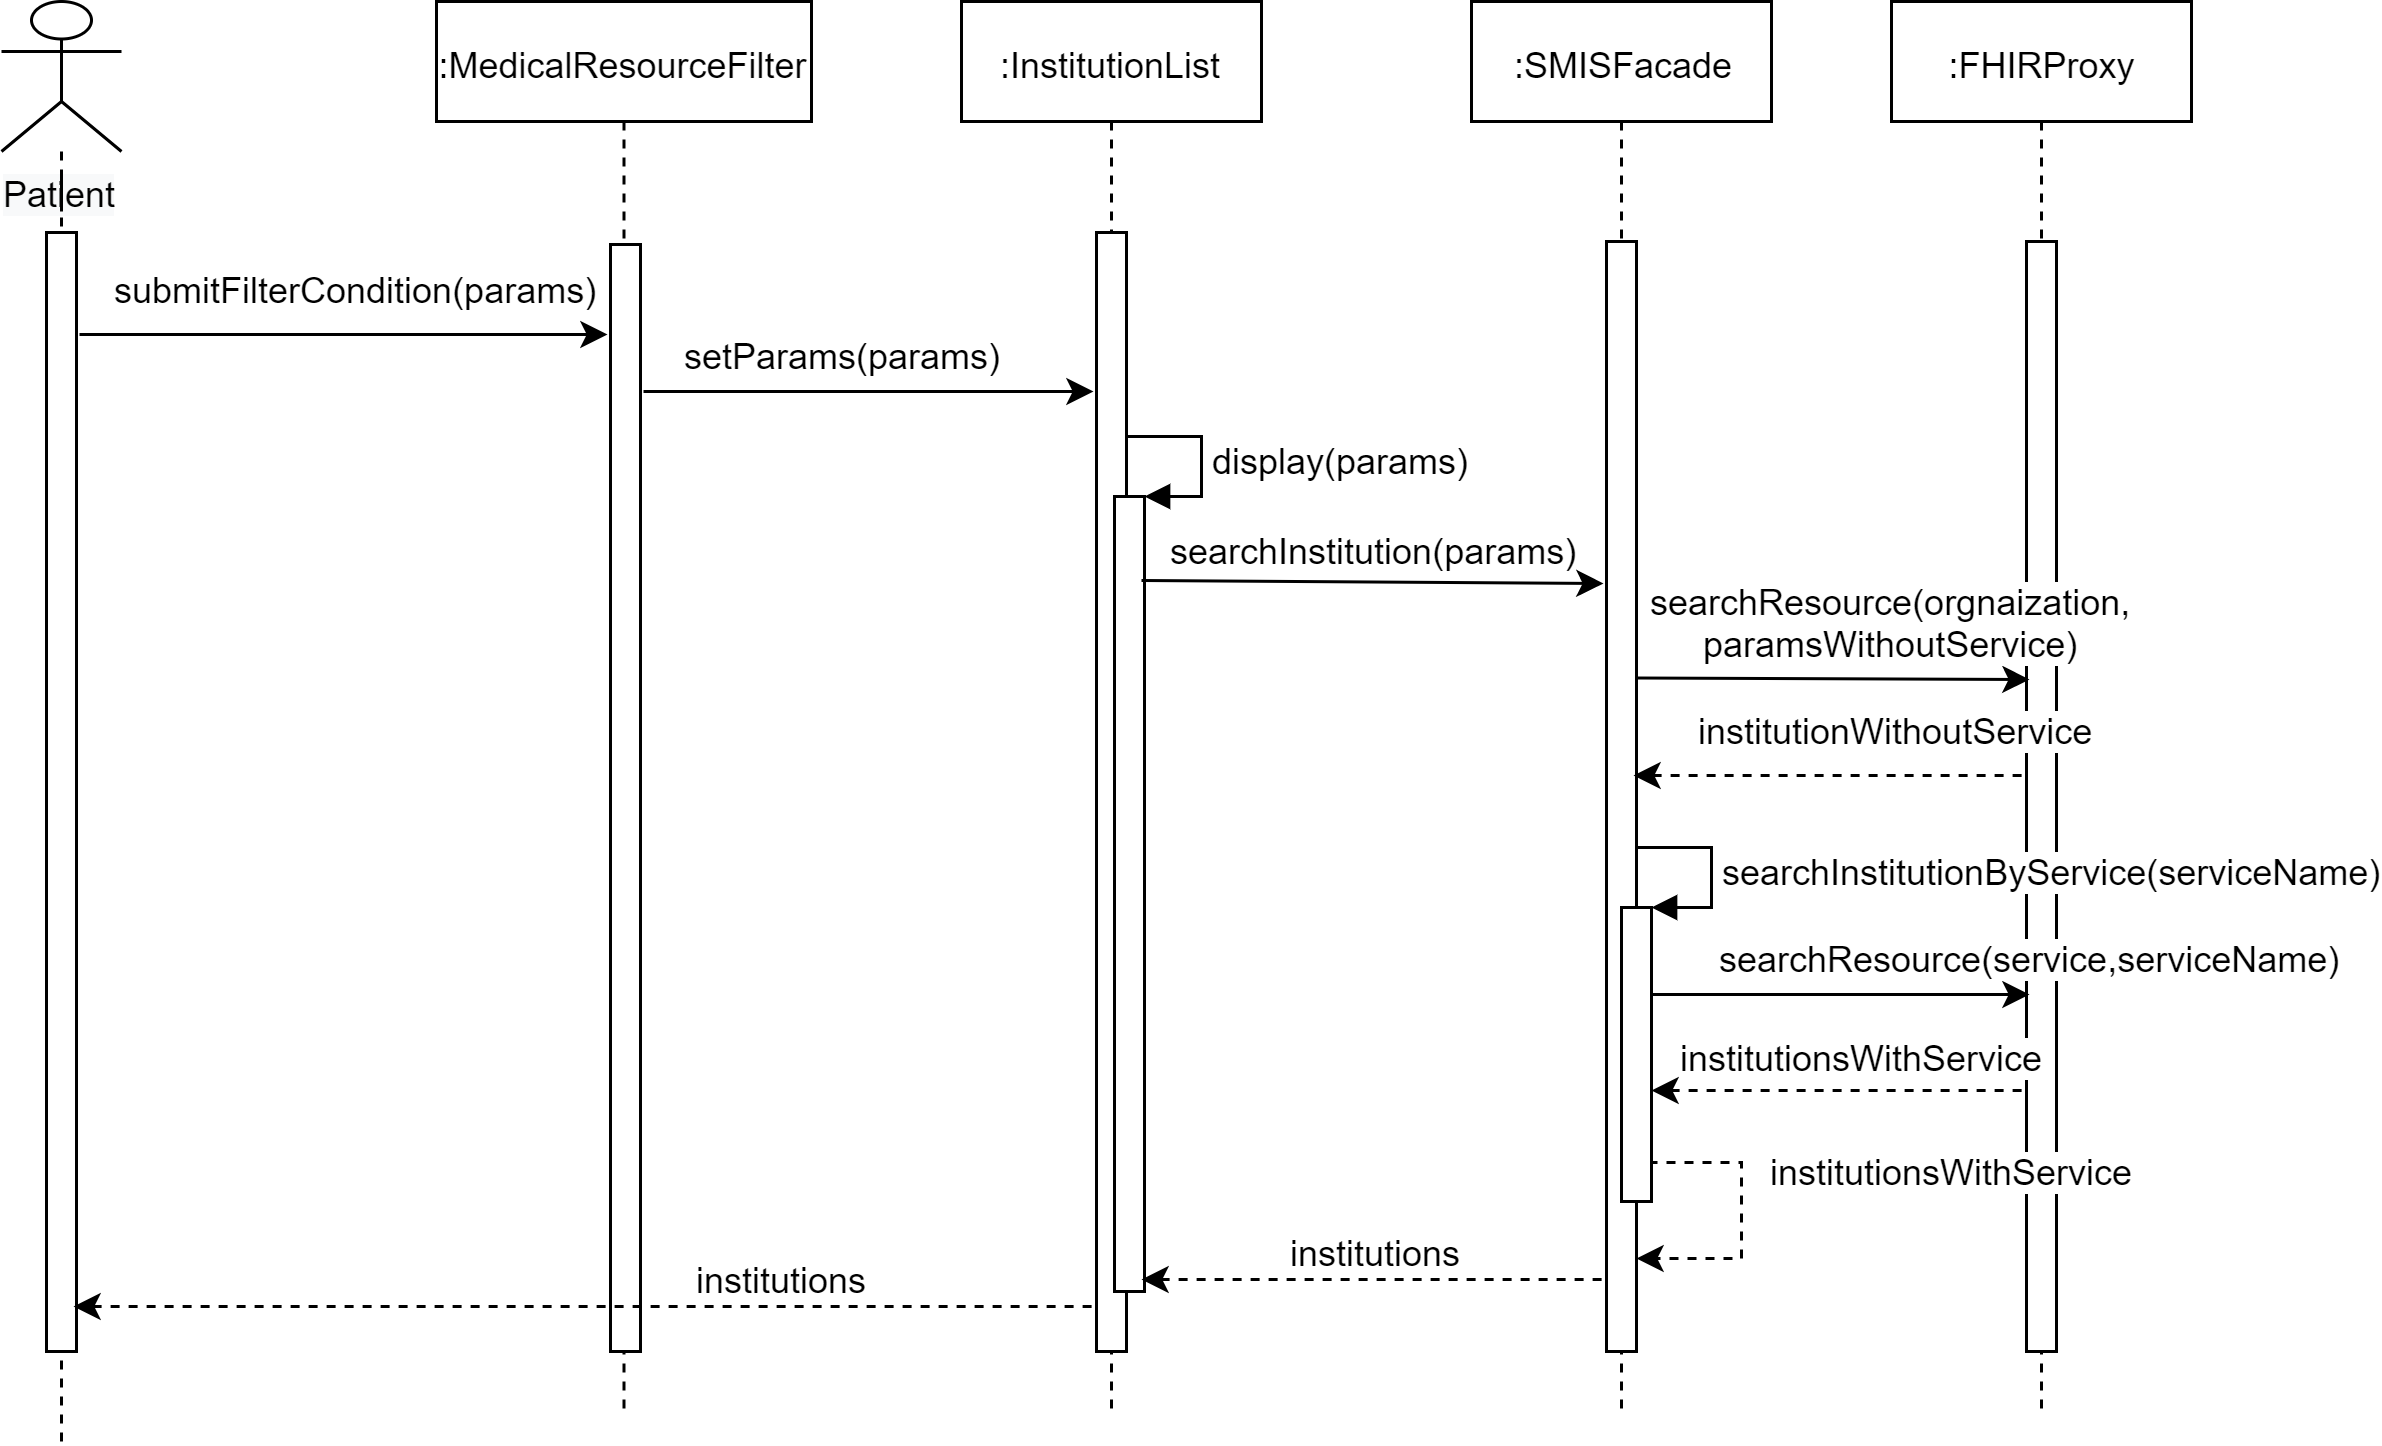

The diagram above was exported from draw.io. Its source (the exported page's mxGraphModel, read from the mxfile embedded in the PNG):
<mxGraphModel dx="1038" dy="536" grid="1" gridSize="10" guides="1" tooltips="1" connect="1" arrows="1" fold="1" page="1" pageScale="1" pageWidth="827" pageHeight="1169" math="0" shadow="0">
  <root>
    <mxCell id="0" />
    <mxCell id="1" parent="0" />
    <mxCell id="YDd7Jun9jc_D9vifvImo-1" value="&lt;span style=&quot;text-align: left ; background-color: rgb(248 , 249 , 250)&quot;&gt;Patient&lt;/span&gt;" style="shape=umlActor;verticalLabelPosition=bottom;labelBackgroundColor=#ffffff;verticalAlign=top;html=1;outlineConnect=0;" parent="1" vertex="1">
      <mxGeometry x="30" y="50" width="40" height="50" as="geometry" />
    </mxCell>
    <mxCell id="YDd7Jun9jc_D9vifvImo-2" value="" style="endArrow=classic;html=1;" parent="1" edge="1">
      <mxGeometry width="50" height="50" relative="1" as="geometry">
        <mxPoint x="56" y="161" as="sourcePoint" />
        <mxPoint x="232" y="161" as="targetPoint" />
      </mxGeometry>
    </mxCell>
    <mxCell id="YDd7Jun9jc_D9vifvImo-3" value="submitFilterCondition(params)" style="text;html=1;resizable=0;points=[];align=center;verticalAlign=middle;labelBackgroundColor=#ffffff;" parent="YDd7Jun9jc_D9vifvImo-2" vertex="1" connectable="0">
      <mxGeometry x="-0.2" y="2" relative="1" as="geometry">
        <mxPoint x="22" y="-14" as="offset" />
      </mxGeometry>
    </mxCell>
    <mxCell id="YDd7Jun9jc_D9vifvImo-6" value=":MedicalResourceFilter" style="shape=umlLifeline;perimeter=lifelinePerimeter;whiteSpace=wrap;html=1;container=1;collapsible=0;recursiveResize=0;outlineConnect=0;" parent="1" vertex="1">
      <mxGeometry x="175" y="50" width="125" height="470" as="geometry" />
    </mxCell>
    <mxCell id="YDd7Jun9jc_D9vifvImo-7" value="" style="rounded=0;whiteSpace=wrap;html=1;" parent="YDd7Jun9jc_D9vifvImo-6" vertex="1">
      <mxGeometry x="58" y="81" width="10" height="369" as="geometry" />
    </mxCell>
    <mxCell id="YDd7Jun9jc_D9vifvImo-12" value=":FHIRProxy" style="shape=umlLifeline;perimeter=lifelinePerimeter;whiteSpace=wrap;html=1;container=1;collapsible=0;recursiveResize=0;outlineConnect=0;" parent="1" vertex="1">
      <mxGeometry x="660" y="50" width="100" height="470" as="geometry" />
    </mxCell>
    <mxCell id="YDd7Jun9jc_D9vifvImo-13" value="" style="html=1;points=[];perimeter=orthogonalPerimeter;" parent="YDd7Jun9jc_D9vifvImo-12" vertex="1">
      <mxGeometry x="45" y="80" width="10" height="370" as="geometry" />
    </mxCell>
    <mxCell id="YDd7Jun9jc_D9vifvImo-9" value="" style="rounded=0;whiteSpace=wrap;html=1;" parent="1" vertex="1">
      <mxGeometry x="45" y="127" width="10" height="373" as="geometry" />
    </mxCell>
    <mxCell id="YDd7Jun9jc_D9vifvImo-16" style="edgeStyle=orthogonalEdgeStyle;rounded=0;orthogonalLoop=1;jettySize=auto;html=1;dashed=1;endArrow=none;endFill=0;" parent="1" target="YDd7Jun9jc_D9vifvImo-9" edge="1">
      <mxGeometry relative="1" as="geometry">
        <mxPoint x="50" y="350" as="targetPoint" />
        <mxPoint x="50" y="100" as="sourcePoint" />
      </mxGeometry>
    </mxCell>
    <mxCell id="YDd7Jun9jc_D9vifvImo-17" value="" style="endArrow=none;dashed=1;html=1;entryX=0.5;entryY=1;entryDx=0;entryDy=0;" parent="1" target="YDd7Jun9jc_D9vifvImo-9" edge="1">
      <mxGeometry width="50" height="50" relative="1" as="geometry">
        <mxPoint x="50" y="530" as="sourcePoint" />
        <mxPoint x="85" y="510" as="targetPoint" />
      </mxGeometry>
    </mxCell>
    <mxCell id="c1m4tCg2IuSuwssW4OGU-1" value=":InstitutionList" style="shape=umlLifeline;perimeter=lifelinePerimeter;whiteSpace=wrap;html=1;container=1;collapsible=0;recursiveResize=0;outlineConnect=0;" parent="1" vertex="1">
      <mxGeometry x="350" y="50" width="100" height="470" as="geometry" />
    </mxCell>
    <mxCell id="c1m4tCg2IuSuwssW4OGU-2" value="" style="rounded=0;whiteSpace=wrap;html=1;" parent="1" vertex="1">
      <mxGeometry x="395" y="127" width="10" height="373" as="geometry" />
    </mxCell>
    <mxCell id="c1m4tCg2IuSuwssW4OGU-3" value="" style="endArrow=classic;html=1;" parent="1" edge="1">
      <mxGeometry width="50" height="50" relative="1" as="geometry">
        <mxPoint x="244" y="180" as="sourcePoint" />
        <mxPoint x="394" y="180" as="targetPoint" />
      </mxGeometry>
    </mxCell>
    <mxCell id="c1m4tCg2IuSuwssW4OGU-4" value="setParams(params)" style="text;html=1;align=center;verticalAlign=middle;resizable=0;points=[];;labelBackgroundColor=#ffffff;" parent="c1m4tCg2IuSuwssW4OGU-3" vertex="1" connectable="0">
      <mxGeometry x="-0.4293" y="2" relative="1" as="geometry">
        <mxPoint x="23" y="-11" as="offset" />
      </mxGeometry>
    </mxCell>
    <mxCell id="c1m4tCg2IuSuwssW4OGU-5" value=":SMISFacade" style="shape=umlLifeline;perimeter=lifelinePerimeter;whiteSpace=wrap;html=1;container=1;collapsible=0;recursiveResize=0;outlineConnect=0;" parent="1" vertex="1">
      <mxGeometry x="520" y="50" width="100" height="470" as="geometry" />
    </mxCell>
    <mxCell id="c1m4tCg2IuSuwssW4OGU-6" value="" style="rounded=0;whiteSpace=wrap;html=1;" parent="c1m4tCg2IuSuwssW4OGU-5" vertex="1">
      <mxGeometry x="45" y="80" width="10" height="370" as="geometry" />
    </mxCell>
    <mxCell id="c1m4tCg2IuSuwssW4OGU-7" value="" style="html=1;points=[];perimeter=orthogonalPerimeter;" parent="1" vertex="1">
      <mxGeometry x="401" y="215" width="10" height="265" as="geometry" />
    </mxCell>
    <mxCell id="c1m4tCg2IuSuwssW4OGU-8" value="display(params)" style="edgeStyle=orthogonalEdgeStyle;html=1;align=left;spacingLeft=2;endArrow=block;rounded=0;entryX=1;entryY=0;" parent="1" target="c1m4tCg2IuSuwssW4OGU-7" edge="1">
      <mxGeometry relative="1" as="geometry">
        <mxPoint x="405" y="195" as="sourcePoint" />
        <Array as="points">
          <mxPoint x="430" y="195" />
        </Array>
      </mxGeometry>
    </mxCell>
    <mxCell id="c1m4tCg2IuSuwssW4OGU-9" value="" style="endArrow=classic;html=1;" parent="1" edge="1">
      <mxGeometry width="50" height="50" relative="1" as="geometry">
        <mxPoint x="410" y="243" as="sourcePoint" />
        <mxPoint x="564" y="244" as="targetPoint" />
      </mxGeometry>
    </mxCell>
    <mxCell id="c1m4tCg2IuSuwssW4OGU-10" value="searchInstitution(params)" style="text;html=1;align=center;verticalAlign=middle;resizable=0;points=[];;labelBackgroundColor=#ffffff;" parent="c1m4tCg2IuSuwssW4OGU-9" vertex="1" connectable="0">
      <mxGeometry x="-0.203" y="2" relative="1" as="geometry">
        <mxPoint x="16" y="-9" as="offset" />
      </mxGeometry>
    </mxCell>
    <mxCell id="c1m4tCg2IuSuwssW4OGU-11" value="" style="endArrow=classic;html=1;" parent="1" edge="1">
      <mxGeometry width="50" height="50" relative="1" as="geometry">
        <mxPoint x="575" y="275.5" as="sourcePoint" />
        <mxPoint x="706" y="276" as="targetPoint" />
      </mxGeometry>
    </mxCell>
    <mxCell id="c1m4tCg2IuSuwssW4OGU-12" value="searchResource(orgnaization,&lt;br&gt;paramsWithoutService)" style="text;html=1;align=center;verticalAlign=middle;resizable=0;points=[];;labelBackgroundColor=#ffffff;" parent="c1m4tCg2IuSuwssW4OGU-11" vertex="1" connectable="0">
      <mxGeometry x="-0.4686" y="-1" relative="1" as="geometry">
        <mxPoint x="50" y="-19.630000000000003" as="offset" />
      </mxGeometry>
    </mxCell>
    <mxCell id="c1m4tCg2IuSuwssW4OGU-25" style="edgeStyle=orthogonalEdgeStyle;rounded=0;orthogonalLoop=1;jettySize=auto;html=1;dashed=1;exitX=0.9;exitY=0.869;exitDx=0;exitDy=0;exitPerimeter=0;" parent="1" source="c1m4tCg2IuSuwssW4OGU-13" edge="1">
      <mxGeometry relative="1" as="geometry">
        <mxPoint x="575" y="469" as="targetPoint" />
        <Array as="points">
          <mxPoint x="610" y="437" />
          <mxPoint x="610" y="469" />
          <mxPoint x="575" y="469" />
        </Array>
      </mxGeometry>
    </mxCell>
    <mxCell id="c1m4tCg2IuSuwssW4OGU-13" value="" style="html=1;points=[];perimeter=orthogonalPerimeter;" parent="1" vertex="1">
      <mxGeometry x="570" y="352" width="10" height="98" as="geometry" />
    </mxCell>
    <mxCell id="c1m4tCg2IuSuwssW4OGU-14" value="&lt;span style=&quot;font-size: 12px ; text-align: center&quot;&gt;searchInstitutionByService(serviceName&lt;/span&gt;&lt;span style=&quot;font-size: 12px ; text-align: center&quot;&gt;)&lt;/span&gt;" style="edgeStyle=orthogonalEdgeStyle;html=1;align=left;spacingLeft=2;endArrow=block;rounded=0;entryX=1;entryY=0;" parent="1" target="c1m4tCg2IuSuwssW4OGU-13" edge="1">
      <mxGeometry relative="1" as="geometry">
        <mxPoint x="575" y="332" as="sourcePoint" />
        <Array as="points">
          <mxPoint x="600" y="332" />
        </Array>
      </mxGeometry>
    </mxCell>
    <mxCell id="c1m4tCg2IuSuwssW4OGU-15" value="" style="endArrow=none;dashed=1;html=1;startArrow=classic;startFill=1;" parent="1" edge="1">
      <mxGeometry width="50" height="50" relative="1" as="geometry">
        <mxPoint x="574" y="308" as="sourcePoint" />
        <mxPoint x="704" y="308" as="targetPoint" />
      </mxGeometry>
    </mxCell>
    <mxCell id="c1m4tCg2IuSuwssW4OGU-16" value="institutionWithoutService" style="text;html=1;align=center;verticalAlign=middle;resizable=0;points=[];;labelBackgroundColor=#ffffff;" parent="c1m4tCg2IuSuwssW4OGU-15" vertex="1" connectable="0">
      <mxGeometry x="-0.3867" y="-1" relative="1" as="geometry">
        <mxPoint x="47" y="-17" as="offset" />
      </mxGeometry>
    </mxCell>
    <mxCell id="c1m4tCg2IuSuwssW4OGU-20" value="" style="endArrow=classic;html=1;" parent="1" edge="1">
      <mxGeometry width="50" height="50" relative="1" as="geometry">
        <mxPoint x="580" y="381" as="sourcePoint" />
        <mxPoint x="706" y="381" as="targetPoint" />
      </mxGeometry>
    </mxCell>
    <mxCell id="c1m4tCg2IuSuwssW4OGU-21" value="searchResource(service,serviceName)" style="text;html=1;align=center;verticalAlign=middle;resizable=0;points=[];;labelBackgroundColor=#ffffff;" parent="c1m4tCg2IuSuwssW4OGU-20" vertex="1" connectable="0">
      <mxGeometry x="-0.3386" y="-4" relative="1" as="geometry">
        <mxPoint x="83.33" y="-17" as="offset" />
      </mxGeometry>
    </mxCell>
    <mxCell id="c1m4tCg2IuSuwssW4OGU-22" value="" style="endArrow=none;dashed=1;html=1;startArrow=classic;startFill=1;" parent="1" edge="1">
      <mxGeometry width="50" height="50" relative="1" as="geometry">
        <mxPoint x="580" y="413" as="sourcePoint" />
        <mxPoint x="705" y="413" as="targetPoint" />
      </mxGeometry>
    </mxCell>
    <mxCell id="c1m4tCg2IuSuwssW4OGU-23" value="institutionsWithService" style="text;html=1;align=center;verticalAlign=middle;resizable=0;points=[];;labelBackgroundColor=#ffffff;" parent="c1m4tCg2IuSuwssW4OGU-22" vertex="1" connectable="0">
      <mxGeometry x="-0.4933" y="-1" relative="1" as="geometry">
        <mxPoint x="38.33" y="-12.5" as="offset" />
      </mxGeometry>
    </mxCell>
    <mxCell id="c1m4tCg2IuSuwssW4OGU-24" value="" style="endArrow=none;dashed=1;html=1;startArrow=classic;startFill=1;" parent="1" edge="1">
      <mxGeometry width="50" height="50" relative="1" as="geometry">
        <mxPoint x="410" y="476" as="sourcePoint" />
        <mxPoint x="565" y="476" as="targetPoint" />
        <Array as="points">
          <mxPoint x="520" y="476" />
        </Array>
      </mxGeometry>
    </mxCell>
    <mxCell id="c1m4tCg2IuSuwssW4OGU-28" value="institutions" style="text;html=1;align=center;verticalAlign=middle;resizable=0;points=[];;labelBackgroundColor=#ffffff;" parent="c1m4tCg2IuSuwssW4OGU-24" vertex="1" connectable="0">
      <mxGeometry relative="1" as="geometry">
        <mxPoint y="-10" as="offset" />
      </mxGeometry>
    </mxCell>
    <mxCell id="c1m4tCg2IuSuwssW4OGU-26" value="&lt;span style=&quot;background-color: rgb(255 , 255 , 255)&quot;&gt;institutionsWithService&lt;/span&gt;" style="text;html=1;align=center;verticalAlign=middle;resizable=0;points=[];;autosize=1;" parent="1" vertex="1">
      <mxGeometry x="610" y="430" width="140" height="20" as="geometry" />
    </mxCell>
    <mxCell id="c1m4tCg2IuSuwssW4OGU-32" value="" style="endArrow=none;dashed=1;html=1;startArrow=classic;startFill=1;" parent="1" edge="1">
      <mxGeometry width="50" height="50" relative="1" as="geometry">
        <mxPoint x="54" y="485" as="sourcePoint" />
        <mxPoint x="395" y="485" as="targetPoint" />
      </mxGeometry>
    </mxCell>
    <mxCell id="c1m4tCg2IuSuwssW4OGU-33" value="institutions" style="text;html=1;align=center;verticalAlign=middle;resizable=0;points=[];;labelBackgroundColor=#ffffff;" parent="c1m4tCg2IuSuwssW4OGU-32" vertex="1" connectable="0">
      <mxGeometry x="0.52" y="2" relative="1" as="geometry">
        <mxPoint x="-23.17" y="-8" as="offset" />
      </mxGeometry>
    </mxCell>
  </root>
</mxGraphModel>